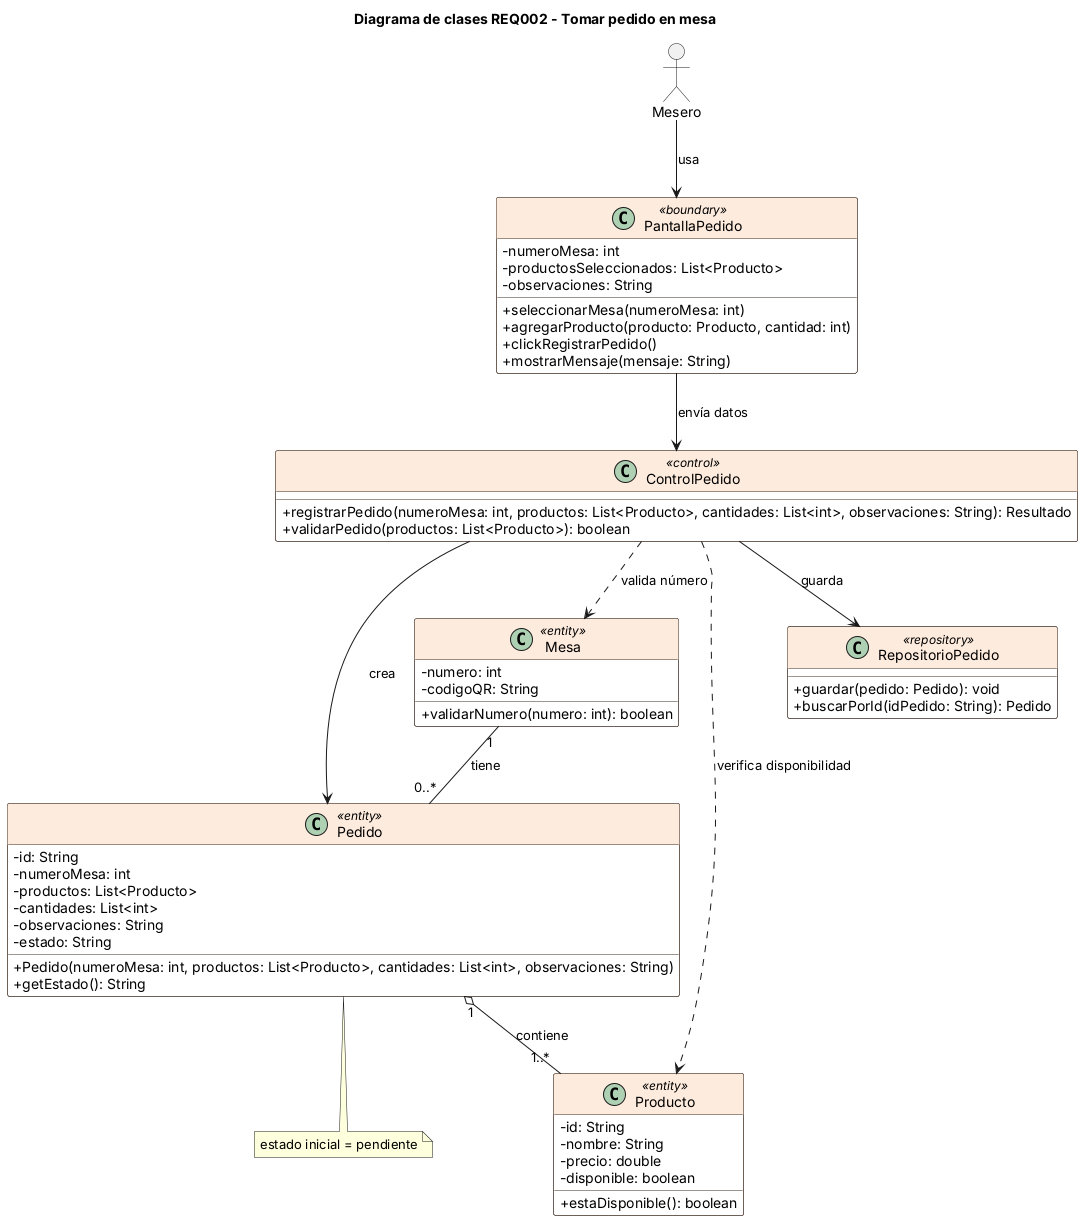

The diagram above was rendered by PlantUML. Its source (embedded in the PNG):
@startuml
/'
METADATOS DE TRAZABILIDAD
Requisito: REQ002 (RF-02 de la ERS) - Tomar pedido en mesa
Caso de uso: CU 0-1 (Guía 1 y Guía 2)
Historia de usuario: REQ002 en MTZHU_G5_V1.xlsx
Jira: SCRUM-14 (Sprint 1)
Modelo de lenguaje usado: Claude (Anthropic), 11 de noviembre de 2026

Prompt: Actúa como un Analista de Software y Diseñador UML. Con base en el siguiente requisito atómico, genera el código PlantUML correspondiente a un Diagrama de Clases que modele la ontología básica de esta funcionalidad (frontera, controlador, entidades y persistencia desacoplada). Usa los nombres de las clases de análisis de la Guía 2 del proyecto Bocatto: PantallaPedido, ControlPedido, Pedido, Mesa, Producto, RepositorioPedido.

Requisito Atómico: "El sistema de gestión de pedidos Bocatto deberá permitir al Mesero registrar el pedido de una mesa numerada con sus productos, cantidades y observaciones, validar que tenga al menos un producto, generar su identificador y dejarlo en estado pendiente para que lo vea cocina."
'/
title Diagrama de clases REQ002 - Tomar pedido en mesa
allowmixing
skinparam classAttributeIconSize 0
skinparam shadowing false
skinparam class {
  BackgroundColor #FFFFFF
  BorderColor #3B2A20
  HeaderBackgroundColor #FDEBDD
}
actor Mesero
class "PantallaPedido" <<boundary>> {
  - numeroMesa: int
  - productosSeleccionados: List<Producto>
  - observaciones: String
  + seleccionarMesa(numeroMesa: int)
  + agregarProducto(producto: Producto, cantidad: int)
  + clickRegistrarPedido()
  + mostrarMensaje(mensaje: String)
}
class "ControlPedido" <<control>> {
  + registrarPedido(numeroMesa: int, productos: List<Producto>, cantidades: List<int>, observaciones: String): Resultado
  + validarPedido(productos: List<Producto>): boolean
}
class "Pedido" <<entity>> {
  - id: String
  - numeroMesa: int
  - productos: List<Producto>
  - cantidades: List<int>
  - observaciones: String
  - estado: String
  + Pedido(numeroMesa: int, productos: List<Producto>, cantidades: List<int>, observaciones: String)
  + getEstado(): String
}
class "Mesa" <<entity>> {
  - numero: int
  - codigoQR: String
  + validarNumero(numero: int): boolean
}
class "Producto" <<entity>> {
  - id: String
  - nombre: String
  - precio: double
  - disponible: boolean
  + estaDisponible(): boolean
}
class "RepositorioPedido" <<repository>> {
  + guardar(pedido: Pedido): void
  + buscarPorId(idPedido: String): Pedido
}
Mesero --> PantallaPedido : usa
PantallaPedido --> ControlPedido : envía datos
ControlPedido ..> Mesa : valida número
ControlPedido ..> Producto : verifica disponibilidad
ControlPedido --> Pedido : crea
ControlPedido --> RepositorioPedido : guarda
Pedido "1" o-- "1..*" Producto : contiene
Mesa "1" -- "0..*" Pedido : tiene
note bottom of Pedido : estado inicial = pendiente
@enduml